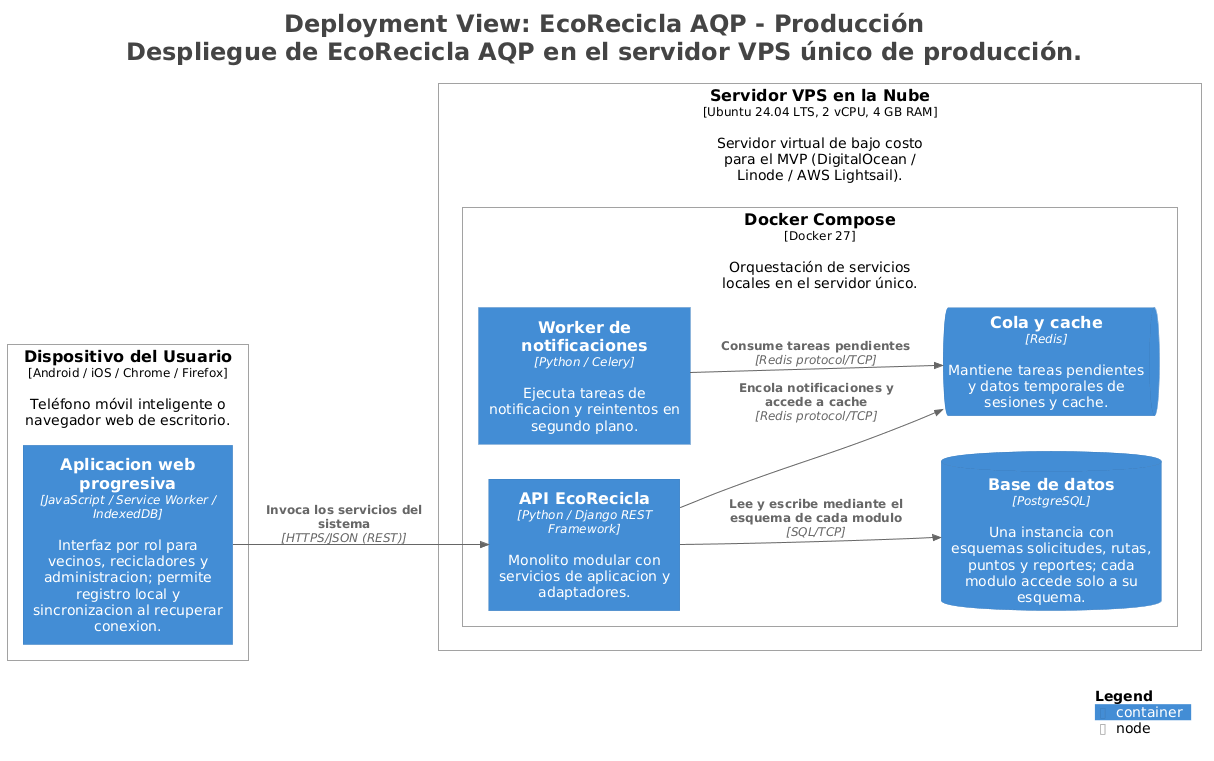

The diagram above was rendered by PlantUML. Its source (embedded in the PNG):
@startuml
title <size:24>Deployment View: EcoRecicla AQP - Producción</size>\n<size:24>Despliegue de EcoRecicla AQP en el servidor VPS único de producción.</size>

set separator none
left to right direction

<style>
  root {
    BackgroundColor: #ffffff
    FontColor: #444444
  }
</style>

!include <C4/C4>
!include <C4/C4_Context>
!include <C4/C4_Container>
!include <C4/C4_Deployment>

Deployment_Node(Producción.DispositivodelUsuario, "Dispositivo del Usuario", $type="Android / iOS / Chrome / Firefox", $descr="Teléfono móvil inteligente o navegador web de escritorio.", $tags="", $link="") {
  Container(Producción.DispositivodelUsuario.Aplicacionwebprogresiva_1, "Aplicacion web progresiva", $techn="JavaScript / Service Worker / IndexedDB", $descr="Interfaz por rol para vecinos, recicladores y administracion; permite registro local y sincronizacion al recuperar conexion.", $tags="", $link="")
}

Deployment_Node(Producción.ServidorVPSenlaNube, "Servidor VPS en la Nube", $type="Ubuntu 24.04 LTS, 2 vCPU, 4 GB RAM", $descr="Servidor virtual de bajo costo para el MVP (DigitalOcean / Linode / AWS Lightsail).", $tags="", $link="") {
  Deployment_Node(Producción.ServidorVPSenlaNube.DockerCompose, "Docker Compose", $type="Docker 27", $descr="Orquestación de servicios locales en el servidor único.", $tags="", $link="") {
    Container(Producción.ServidorVPSenlaNube.DockerCompose.APIEcoRecicla_1, "API EcoRecicla", $techn="Python / Django REST Framework", $descr="Monolito modular con servicios de aplicacion y adaptadores.", $tags="", $link="")
    Container(Producción.ServidorVPSenlaNube.DockerCompose.Workerdenotificaciones_1, "Worker de notificaciones", $techn="Python / Celery", $descr="Ejecuta tareas de notificacion y reintentos en segundo plano.", $tags="", $link="")
    ContainerDb(Producción.ServidorVPSenlaNube.DockerCompose.Basededatos_1, "Base de datos", $techn="PostgreSQL", $descr="Una instancia con esquemas solicitudes, rutas, puntos y reportes; cada modulo accede solo a su esquema.", $tags="", $link="")
    ContainerQueue(Producción.ServidorVPSenlaNube.DockerCompose.Colaycache_1, "Cola y cache", $techn="Redis", $descr="Mantiene tareas pendientes y datos temporales de sesiones y cache.", $tags="", $link="")
  }

}

Rel(Producción.DispositivodelUsuario.Aplicacionwebprogresiva_1, Producción.ServidorVPSenlaNube.DockerCompose.APIEcoRecicla_1, "Invoca los servicios del sistema", $techn="HTTPS/JSON (REST)", $tags="", $link="")
Rel(Producción.ServidorVPSenlaNube.DockerCompose.APIEcoRecicla_1, Producción.ServidorVPSenlaNube.DockerCompose.Basededatos_1, "Lee y escribe mediante el esquema de cada modulo", $techn="SQL/TCP", $tags="", $link="")
Rel(Producción.ServidorVPSenlaNube.DockerCompose.APIEcoRecicla_1, Producción.ServidorVPSenlaNube.DockerCompose.Colaycache_1, "Encola notificaciones y accede a cache", $techn="Redis protocol/TCP", $tags="", $link="")
Rel(Producción.ServidorVPSenlaNube.DockerCompose.Workerdenotificaciones_1, Producción.ServidorVPSenlaNube.DockerCompose.Colaycache_1, "Consume tareas pendientes", $techn="Redis protocol/TCP", $tags="", $link="")

SHOW_LEGEND(true)
hide stereotypes
@enduml